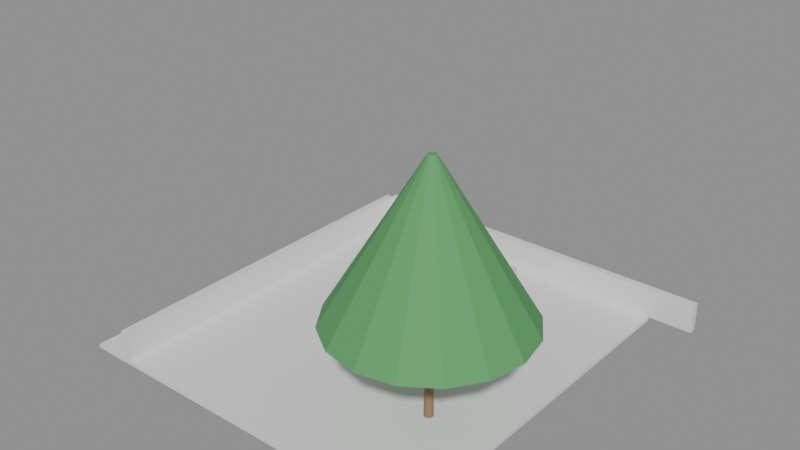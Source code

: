 # Source: e2222_after.blend  (saved by Blender 5.2.44; exported with 4.5.12 LTS)
import bpy
from mathutils import Matrix  # noqa: F401  (used for matrix-valued properties, if any)

bpy.ops.wm.read_factory_settings(use_empty=True)
scene = bpy.context.scene
scene.name = 'Scene'

# ---- materials (node trees are filled in below, after node groups)
mat_concreto_piso = bpy.data.materials.new('Concreto_Piso')
mat_ladrillo = bpy.data.materials.new('Ladrillo')
mat_madera = bpy.data.materials.new('Madera')
mat_madera_tronco = bpy.data.materials.new('Madera_Tronco')
mat_follaje = bpy.data.materials.new('Follaje')

# ---- material node trees
mat_concreto_piso.use_nodes = True; mat_concreto_piso.node_tree.nodes.clear()
_N = mat_concreto_piso.node_tree.nodes; _L = mat_concreto_piso.node_tree.links
n0 = _N.new('ShaderNodeBsdfPrincipled'); n0.name = 'Principled BSDF'; n0.location = (-200, 100)
n0.inputs[3].default_value = 1.45
n0.inputs[10].default_value = 0.005
n1 = _N.new('ShaderNodeOutputMaterial'); n1.name = 'Material Output'; n1.location = (200, 100)
_L.new(n0.outputs[0], n1.inputs[0])
n1.is_active_output = True
mat_ladrillo.use_nodes = True; mat_ladrillo.node_tree.nodes.clear()
_N = mat_ladrillo.node_tree.nodes; _L = mat_ladrillo.node_tree.links
n0 = _N.new('ShaderNodeBsdfPrincipled'); n0.name = 'Principled BSDF'; n0.location = (-200, 100)
n0.inputs[3].default_value = 1.45
n0.inputs[10].default_value = 0.005
n1 = _N.new('ShaderNodeOutputMaterial'); n1.name = 'Material Output'; n1.location = (200, 100)
_L.new(n0.outputs[0], n1.inputs[0])
n1.is_active_output = True
mat_madera.use_nodes = True; mat_madera.node_tree.nodes.clear()
_N = mat_madera.node_tree.nodes; _L = mat_madera.node_tree.links
n0 = _N.new('ShaderNodeBsdfPrincipled'); n0.name = 'Principled BSDF'; n0.location = (-200, 100)
n0.inputs[3].default_value = 1.45
n0.inputs[10].default_value = 0.005
n1 = _N.new('ShaderNodeOutputMaterial'); n1.name = 'Material Output'; n1.location = (200, 100)
_L.new(n0.outputs[0], n1.inputs[0])
n1.is_active_output = True
mat_madera_tronco.use_nodes = True; mat_madera_tronco.node_tree.nodes.clear()
_N = mat_madera_tronco.node_tree.nodes; _L = mat_madera_tronco.node_tree.links
n0 = _N.new('ShaderNodeBsdfPrincipled'); n0.name = 'Principled BSDF'; n0.location = (-200, 100)
n0.inputs[0].default_value = (0.28, 0.18, 0.1, 1.0)
n0.inputs[2].default_value = 0.9
n0.inputs[3].default_value = 1.45
n0.inputs[10].default_value = 0.005
n1 = _N.new('ShaderNodeOutputMaterial'); n1.name = 'Material Output'; n1.location = (200, 100)
_L.new(n0.outputs[0], n1.inputs[0])
n1.is_active_output = True
mat_follaje.use_nodes = True; mat_follaje.node_tree.nodes.clear()
_N = mat_follaje.node_tree.nodes; _L = mat_follaje.node_tree.links
n0 = _N.new('ShaderNodeBsdfPrincipled'); n0.name = 'Principled BSDF'; n0.location = (-200, 100)
n0.inputs[0].default_value = (0.1, 0.35, 0.12, 1.0)
n0.inputs[2].default_value = 0.8
n0.inputs[3].default_value = 1.45
n0.inputs[10].default_value = 0.005
n1 = _N.new('ShaderNodeOutputMaterial'); n1.name = 'Material Output'; n1.location = (200, 100)
_L.new(n0.outputs[0], n1.inputs[0])
n1.is_active_output = True

# ---- meshes
me_sueloplaza_mesh = bpy.data.meshes.new('SueloPlaza_mesh')
me_sueloplaza_mesh.from_pydata([(0.0, 0.0, 0.0), (10.0, 0.0, 0.0), (10.0, 10.0, 0.0), (0.0, 10.0, 0.0), (0.0, 0.0, 0.1), (10.0, 0.0, 0.1), (10.0, 10.0, 0.1), (0.0, 10.0, 0.1)], [], [(0, 3, 2, 1), (4, 5, 6, 7), (1, 2, 6, 5), (3, 0, 4, 7), (2, 3, 7, 6), (0, 1, 5, 4)])
me_sueloplaza_mesh.materials.append(mat_concreto_piso)
me_sueloplaza_mesh.update()
me_muro_trasero_cuerpo_mesh = bpy.data.meshes.new('Muro_Trasero_Cuerpo_mesh')
me_muro_trasero_cuerpo_mesh.from_pydata([(0.0, 0.0, 0.0), (10.0, 0.0, 0.0), (10.0, 0.2, 0.0), (0.0, 0.2, 0.0), (0.0, 0.0, 0.8), (10.0, 0.0, 0.8), (10.0, 0.2, 0.8), (0.0, 0.2, 0.8)], [], [(0, 1, 2, 3), (4, 5, 6, 7), (0, 1, 5, 4), (1, 2, 6, 5), (2, 3, 7, 6), (3, 0, 4, 7)])
me_muro_trasero_cuerpo_mesh.materials.append(mat_ladrillo)
me_muro_trasero_cuerpo_mesh.update()
me_muro_izquierdo_cuerpo_mesh = bpy.data.meshes.new('Muro_Izquierdo_Cuerpo_mesh')
me_muro_izquierdo_cuerpo_mesh.from_pydata([(0.0, 0.0, 0.0), (10.0, 0.0, 0.0), (10.0, 0.2, 0.0), (0.0, 0.2, 0.0), (0.0, 0.0, 0.8), (10.0, 0.0, 0.8), (10.0, 0.2, 0.8), (0.0, 0.2, 0.8)], [], [(0, 1, 2, 3), (4, 5, 6, 7), (0, 1, 5, 4), (1, 2, 6, 5), (2, 3, 7, 6), (3, 0, 4, 7)])
me_muro_izquierdo_cuerpo_mesh.materials.append(mat_ladrillo)
me_muro_izquierdo_cuerpo_mesh.update()
me_bancoparque_base_mesh = bpy.data.meshes.new('BancoParque_Base_mesh')
me_bancoparque_base_mesh.from_pydata([(0.0, 0.0, 0.0), (2.5, 0.0, 0.0), (2.5, 0.7, 0.0), (0.0, 0.7, 0.0), (0.0, 0.0, 0.1), (2.5, 0.0, 0.1), (2.5, 0.7, 0.1), (0.0, 0.7, 0.1)], [], [(0, 1, 2, 3), (4, 5, 6, 7), (0, 1, 5, 4), (1, 2, 6, 5), (2, 3, 7, 6), (3, 0, 4, 7)])
me_bancoparque_base_mesh.materials.append(mat_madera)
me_bancoparque_base_mesh.update()
me_bancoparque_cojin_mesh = bpy.data.meshes.new('BancoParque_Cojin_mesh')
me_bancoparque_cojin_mesh.from_pydata([(0.0, 0.0, 0.0), (2.42, 0.0, 0.0), (2.42, 0.62, 0.0), (0.0, 0.62, 0.0), (0.0, 0.0, 0.12), (2.42, 0.0, 0.12), (2.42, 0.62, 0.12), (0.0, 0.62, 0.12)], [], [(0, 1, 2, 3), (4, 5, 6, 7), (0, 1, 5, 4), (1, 2, 6, 5), (2, 3, 7, 6), (3, 0, 4, 7)])
me_bancoparque_cojin_mesh.materials.append(mat_madera)
me_bancoparque_cojin_mesh.update()
me_bancoparque_respaldo_mesh = bpy.data.meshes.new('BancoParque_Respaldo_mesh')
me_bancoparque_respaldo_mesh.from_pydata([(0.0, 0.0, 0.0), (2.26, 0.0, 0.0), (2.26, 0.1, 0.0), (0.0, 0.1, 0.0), (0.0, 0.0, 0.4), (2.26, 0.0, 0.4), (2.26, 0.1, 0.4), (0.0, 0.1, 0.4)], [], [(0, 1, 2, 3), (4, 5, 6, 7), (0, 1, 5, 4), (1, 2, 6, 5), (2, 3, 7, 6), (3, 0, 4, 7)])
me_bancoparque_respaldo_mesh.materials.append(mat_madera)
me_bancoparque_respaldo_mesh.update()
me_bancoparque_brazo_izq_mesh = bpy.data.meshes.new('BancoParque_Brazo_Izq_mesh')
me_bancoparque_brazo_izq_mesh.from_pydata([(0.0, 0.0, 0.0), (0.12, 0.0, 0.0), (0.12, 0.7, 0.0), (0.0, 0.7, 0.0), (0.0, 0.0, 0.85), (0.12, 0.0, 0.85), (0.12, 0.7, 0.85), (0.0, 0.7, 0.85)], [], [(0, 1, 2, 3), (4, 5, 6, 7), (0, 1, 5, 4), (1, 2, 6, 5), (2, 3, 7, 6), (3, 0, 4, 7)])
me_bancoparque_brazo_izq_mesh.materials.append(mat_madera)
me_bancoparque_brazo_izq_mesh.update()
me_bancoparque_brazo_der_mesh = bpy.data.meshes.new('BancoParque_Brazo_Der_mesh')
me_bancoparque_brazo_der_mesh.from_pydata([(0.0, 0.0, 0.0), (0.12, 0.0, 0.0), (0.12, 0.7, 0.0), (0.0, 0.7, 0.0), (0.0, 0.0, 0.85), (0.12, 0.0, 0.85), (0.12, 0.7, 0.85), (0.0, 0.7, 0.85)], [], [(0, 1, 2, 3), (4, 5, 6, 7), (0, 1, 5, 4), (1, 2, 6, 5), (2, 3, 7, 6), (3, 0, 4, 7)])
me_bancoparque_brazo_der_mesh.materials.append(mat_madera)
me_bancoparque_brazo_der_mesh.update()
me_arbolplaza_tronco_mesh = bpy.data.meshes.new('ArbolPlaza_Tronco_mesh')
me_arbolplaza_tronco_mesh.from_pydata([(0.0, 0.12, 0.0), (0.0, 0.084, 2.5), (0.06, 0.1039, 0.0), (0.042, 0.07275, 2.5), (0.1039, 0.06, 0.0), (0.07275, 0.042, 2.5), (0.12, 0.0, 0.0), (0.084, 0.0, 2.5), (0.1039, -0.06, 0.0), (0.07275, -0.042, 2.5), (0.06, -0.1039, 0.0), (0.042, -0.07275, 2.5), (0.0, -0.12, 0.0), (0.0, -0.084, 2.5), (-0.06, -0.1039, 0.0), (-0.042, -0.07275, 2.5), (-0.1039, -0.06, 0.0), (-0.07275, -0.042, 2.5), (-0.12, 0.0, 0.0), (-0.084, 0.0, 2.5), (-0.1039, 0.06, 0.0), (-0.07275, 0.042, 2.5), (-0.06, 0.1039, 0.0), (-0.042, 0.07275, 2.5)], [], [(0, 1, 3, 2), (2, 3, 5, 4), (4, 5, 7, 6), (6, 7, 9, 8), (8, 9, 11, 10), (10, 11, 13, 12), (12, 13, 15, 14), (14, 15, 17, 16), (16, 17, 19, 18), (18, 19, 21, 20), (3, 1, 23, 21, 19, 17, 15, 13, 11, 9, 7, 5), (20, 21, 23, 22), (22, 23, 1, 0), (0, 2, 4, 6, 8, 10, 12, 14, 16, 18, 20, 22)])
me_arbolplaza_tronco_mesh.materials.append(mat_madera_tronco)
me_arbolplaza_tronco_mesh.update()
me_arbolplaza_copa_mesh = bpy.data.meshes.new('ArbolPlaza_Copa_mesh')
me_arbolplaza_copa_mesh.from_pydata([(0.0, 2.5, 2.5), (0.0, 0.1, 6.5), (0.9567, 2.31, 2.5), (0.03827, 0.09239, 6.5), (1.768, 1.768, 2.5), (0.07071, 0.07071, 6.5), (2.31, 0.9567, 2.5), (0.09239, 0.03827, 6.5), (2.5, 0.0, 2.5), (0.1, 0.0, 6.5), (2.31, -0.9567, 2.5), (0.09239, -0.03827, 6.5), (1.768, -1.768, 2.5), (0.07071, -0.07071, 6.5), (0.9567, -2.31, 2.5), (0.03827, -0.09239, 6.5), (0.0, -2.5, 2.5), (0.0, -0.1, 6.5), (-0.9567, -2.31, 2.5), (-0.03827, -0.09239, 6.5), (-1.768, -1.768, 2.5), (-0.07071, -0.07071, 6.5), (-2.31, -0.9567, 2.5), (-0.09239, -0.03827, 6.5), (-2.5, 0.0, 2.5), (-0.1, 0.0, 6.5), (-2.31, 0.9567, 2.5), (-0.09239, 0.03827, 6.5), (-1.768, 1.768, 2.5), (-0.07071, 0.07071, 6.5), (-0.9567, 2.31, 2.5), (-0.03827, 0.09239, 6.5)], [], [(0, 1, 3, 2), (2, 3, 5, 4), (4, 5, 7, 6), (6, 7, 9, 8), (8, 9, 11, 10), (10, 11, 13, 12), (12, 13, 15, 14), (14, 15, 17, 16), (16, 17, 19, 18), (18, 19, 21, 20), (20, 21, 23, 22), (22, 23, 25, 24), (24, 25, 27, 26), (26, 27, 29, 28), (3, 1, 31, 29, 27, 25, 23, 21, 19, 17, 15, 13, 11, 9, 7, 5), (28, 29, 31, 30), (30, 31, 1, 0), (0, 2, 4, 6, 8, 10, 12, 14, 16, 18, 20, 22, 24, 26, 28, 30)])
me_arbolplaza_copa_mesh.materials.append(mat_follaje)
me_arbolplaza_copa_mesh.update()

# ---- objects
ob_sueloplaza_solido = bpy.data.objects.new('SueloPlaza_Solido', me_sueloplaza_mesh)
ob_sueloplaza = bpy.data.objects.new('SueloPlaza', None)
ob_muro_trasero = bpy.data.objects.new('Muro_Trasero', None)
ob_muro_trasero_cuerpo = bpy.data.objects.new('Muro_Trasero_Cuerpo', me_muro_trasero_cuerpo_mesh)
ob_muro_izquierdo = bpy.data.objects.new('Muro_Izquierdo', None)
ob_muro_izquierdo_cuerpo = bpy.data.objects.new('Muro_Izquierdo_Cuerpo', me_muro_izquierdo_cuerpo_mesh)
ob_bancoparque = bpy.data.objects.new('BancoParque', None)
ob_bancoparque_base = bpy.data.objects.new('BancoParque_Base', me_bancoparque_base_mesh)
ob_bancoparque_cojin = bpy.data.objects.new('BancoParque_Cojin', me_bancoparque_cojin_mesh)
ob_bancoparque_respaldo = bpy.data.objects.new('BancoParque_Respaldo', me_bancoparque_respaldo_mesh)
ob_bancoparque_brazo_izq = bpy.data.objects.new('BancoParque_Brazo_Izq', me_bancoparque_brazo_izq_mesh)
ob_bancoparque_brazo_der = bpy.data.objects.new('BancoParque_Brazo_Der', me_bancoparque_brazo_der_mesh)
ob_arbolplaza = bpy.data.objects.new('ArbolPlaza', None)
ob_arbolplaza_tronco = bpy.data.objects.new('ArbolPlaza_Tronco', me_arbolplaza_tronco_mesh)
ob_arbolplaza_copa = bpy.data.objects.new('ArbolPlaza_Copa', me_arbolplaza_copa_mesh)

# ---- transforms, parenting, visibility, modifiers, constraints
ob_sueloplaza_solido.parent = ob_sueloplaza
ob_sueloplaza_solido.location = (0.0, 0.0, 0.0)
ob_sueloplaza.location = (-1.2, 0.0, 0.0)
ob_sueloplaza.empty_display_type = 'ARROWS'
ob_muro_trasero.location = (0.0, 10.0, 0.1)
ob_muro_trasero.empty_display_type = 'ARROWS'
ob_muro_trasero_cuerpo.parent = ob_muro_trasero
ob_muro_trasero_cuerpo.location = (0.0, 0.0, 0.0)
ob_muro_izquierdo.location = (0.0, 0.0, 0.1)
ob_muro_izquierdo.rotation_euler = (0.0, 0.0, 1.571)
ob_muro_izquierdo.empty_display_type = 'ARROWS'
ob_muro_izquierdo_cuerpo.parent = ob_muro_izquierdo
ob_muro_izquierdo_cuerpo.location = (0.0, 0.0, 0.0)
ob_bancoparque.location = (3.0, 8.0, 0.1)
ob_bancoparque.empty_display_type = 'ARROWS'
ob_bancoparque_base.parent = ob_bancoparque
ob_bancoparque_base.location = (0.0, 0.0, 0.0)
ob_bancoparque_cojin.parent = ob_bancoparque
ob_bancoparque_cojin.location = (0.02, 0.02, 0.1)
ob_bancoparque_respaldo.parent = ob_bancoparque
ob_bancoparque_respaldo.location = (0.12, 0.6, 0.45)
ob_bancoparque_brazo_izq.parent = ob_bancoparque
ob_bancoparque_brazo_izq.location = (0.0, 0.0, 0.0)
ob_bancoparque_brazo_der.parent = ob_bancoparque
ob_bancoparque_brazo_der.location = (2.38, 0.0, 0.0)
ob_arbolplaza.location = (7.0, 3.0, 0.1)
ob_arbolplaza.empty_display_type = 'ARROWS'
ob_arbolplaza_tronco.parent = ob_arbolplaza
ob_arbolplaza_tronco.location = (0.0, 0.0, 0.0)
ob_arbolplaza_copa.parent = ob_arbolplaza
ob_arbolplaza_copa.location = (0.0, 0.0, 0.0)

# ---- collection membership
scene.collection.objects.link(ob_sueloplaza_solido)
scene.collection.objects.link(ob_sueloplaza)
scene.collection.objects.link(ob_muro_trasero)
scene.collection.objects.link(ob_muro_trasero_cuerpo)
scene.collection.objects.link(ob_muro_izquierdo)
scene.collection.objects.link(ob_muro_izquierdo_cuerpo)
scene.collection.objects.link(ob_bancoparque)
scene.collection.objects.link(ob_bancoparque_base)
scene.collection.objects.link(ob_bancoparque_cojin)
scene.collection.objects.link(ob_bancoparque_respaldo)
scene.collection.objects.link(ob_bancoparque_brazo_izq)
scene.collection.objects.link(ob_bancoparque_brazo_der)
scene.collection.objects.link(ob_arbolplaza)
scene.collection.objects.link(ob_arbolplaza_tronco)
scene.collection.objects.link(ob_arbolplaza_copa)

# ---- scene / render settings (as saved in the file)
scene.frame_start = 1; scene.frame_end = 250; scene.frame_set(1)
scene.render.engine = 'BLENDER_EEVEE_NEXT'
scene.render.bake_bias = 0.0
scene.render.bake_samples = 0
scene.render.compositor_device = 'GPU'
scene.eevee.use_volume_custom_range = False
scene.eevee.fast_gi_thickness_near = 0.1
scene.eevee.fast_gi_thickness_far = 0.0
scene.eevee.ray_tracing_options.screen_trace_thickness = 0.1
bpy.context.view_layer.update()

# ---- added for rendering (the .blend has no active camera and no usable light): camera, sun + grey world if the file has none
cam_auto = bpy.data.cameras.new('AutoCamera')
cam_auto.lens = 50.0
cam_auto.sensor_width = 36.0
cam_auto.clip_end = 1000.0
ob_auto_camera = bpy.data.objects.new('AutoCamera', cam_auto)
scene.collection.objects.link(ob_auto_camera)
ob_auto_camera.location = (19.6883, -13.246, 15.5307)
ob_auto_camera.rotation_euler = (1.09748, -7.21219e-08, 0.694738)
scene.camera = ob_auto_camera
light_auto_sun = bpy.data.lights.new('AutoSun', 'SUN')
light_auto_sun.energy = 3.0
light_auto_sun.angle = 0.0523599
ob_auto_sun = bpy.data.objects.new('AutoSun', light_auto_sun)
scene.collection.objects.link(ob_auto_sun)
ob_auto_sun.rotation_euler = (0.872665, 0.174533, 0.523599)
if scene.world is None:
    world_auto = bpy.data.worlds.new('AutoWorld')
    world_auto.color = (0.3, 0.3, 0.3)
    scene.world = world_auto
bpy.context.view_layer.update()
